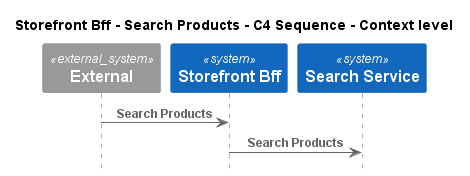

The diagram above was rendered by PlantUML. Its source (embedded in the PNG):
@startuml
!pragma layout smetana
!include ..\..\..\..\.c4s\C4_Sequence.puml

title Storefront Bff - Search Products - C4 Sequence - Context level

System_Ext(C4InterFlow.SoftwareSystems.ExternalSystem, "External", "")
System(ECommercePlatform.SoftwareSystems.StorefrontBff, "Storefront Bff", "")
System(ECommercePlatform.SoftwareSystems.SearchService, "Search Service", "")

Rel(C4InterFlow.SoftwareSystems.ExternalSystem, ECommercePlatform.SoftwareSystems.StorefrontBff, "Search Products")
Rel(ECommercePlatform.SoftwareSystems.StorefrontBff, ECommercePlatform.SoftwareSystems.SearchService, "Search Products")


@enduml